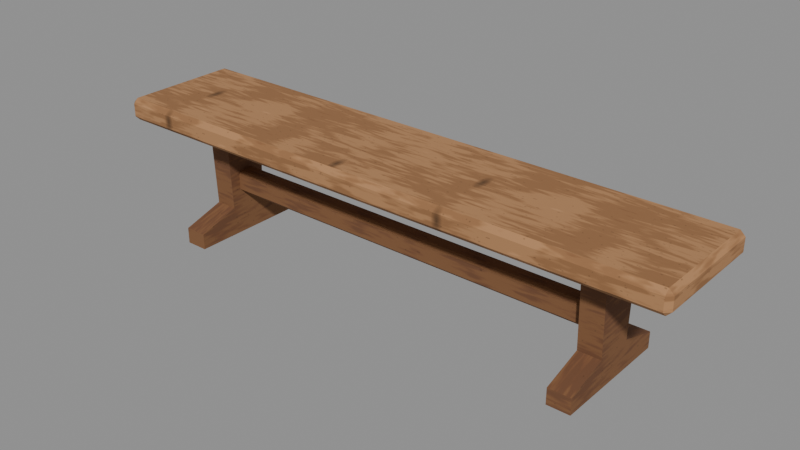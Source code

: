 # Source: guild_backless_bench.blend  (saved by Blender 5.2.44; exported with 4.5.12 LTS)
import bpy
from mathutils import Matrix  # noqa: F401  (used for matrix-valued properties, if any)

bpy.ops.wm.read_factory_settings(use_empty=True)
scene = bpy.context.scene
scene.name = 'ENV_guild_backless_bench'

# ---- collections
col_guild_backless_bench = bpy.data.collections.new('guild_backless_bench'); scene.collection.children.link(col_guild_backless_bench)

# ---- images (referenced by path relative to the original .blend; pixels are not part of the script)
import os
ASSET_DIR = os.environ.get("B2B_ASSET_DIR", "")  # directory of the original .blend (textures are referenced by path, not embedded)
HERE = os.path.dirname(os.path.abspath(__file__))  # packed textures are extracted next to this script under _unpacked/

def load_image(name, relpath, width, height, colorspace="sRGB"):
    """Load a texture the original file referenced (path relative to the .blend, or extracted next to this script)."""
    p = next((c for c in (os.path.join(HERE, relpath), os.path.join(ASSET_DIR, relpath)) if relpath and os.path.exists(c)), "")
    if p:
        img = bpy.data.images.load(p, check_existing=True)
        img.name = name
    else:  # same state as the original file: an image datablock whose file is absent (Cycles renders it pink)
        img = bpy.data.images.new(name, width, height)
        img.source = "FILE"
        img.filepath = "//" + (relpath or name)
    img.colorspace_settings.name = colorspace
    return img
img_wood_light_png = load_image('wood_light.png', '_unpacked/wood_light.40846d80.png', 512, 512, 'sRGB')
img_wood_mid_png = load_image('wood_mid.png', '_unpacked/wood_mid.d48bc5f0.png', 512, 512, 'sRGB')

# ---- materials (node trees are filled in below, after node groups)
mat_env_wood_light = bpy.data.materials.new('env_wood_light')
mat_env_wood_light.use_backface_culling = True
mat_env_wood_mid = bpy.data.materials.new('env_wood_mid')
mat_env_wood_mid.use_backface_culling = True

# ---- material node trees
mat_env_wood_light.use_nodes = True; mat_env_wood_light.node_tree.nodes.clear()
_N = mat_env_wood_light.node_tree.nodes; _L = mat_env_wood_light.node_tree.links
n0 = _N.new('ShaderNodeBsdfPrincipled'); n0.name = 'Principled BSDF'; n0.location = (-200, 100)
n0.inputs[2].default_value = 0.85
n0.inputs[10].default_value = 0.005
n0.inputs[13].default_value = 0.25
n1 = _N.new('ShaderNodeOutputMaterial'); n1.name = 'Material Output'; n1.location = (200, 100)
n2 = _N.new('ShaderNodeTexImage'); n2.name = 'Image Texture'; n2.location = (-400, 200)
n2.image = img_wood_light_png
_L.new(n0.outputs[0], n1.inputs[0])
_L.new(n2.outputs[0], n0.inputs[0])
n1.is_active_output = True
mat_env_wood_mid.use_nodes = True; mat_env_wood_mid.node_tree.nodes.clear()
_N = mat_env_wood_mid.node_tree.nodes; _L = mat_env_wood_mid.node_tree.links
n0 = _N.new('ShaderNodeBsdfPrincipled'); n0.name = 'Principled BSDF'; n0.location = (-200, 100)
n0.inputs[2].default_value = 0.85
n0.inputs[10].default_value = 0.005
n0.inputs[13].default_value = 0.25
n1 = _N.new('ShaderNodeOutputMaterial'); n1.name = 'Material Output'; n1.location = (200, 100)
n2 = _N.new('ShaderNodeTexImage'); n2.name = 'Image Texture'; n2.location = (-400, 200)
n2.image = img_wood_mid_png
_L.new(n0.outputs[0], n1.inputs[0])
_L.new(n2.outputs[0], n0.inputs[0])
n1.is_active_output = True

# ---- meshes
me_guild_backless_bench_seat = bpy.data.meshes.new('guild_backless_bench_seat')
me_guild_backless_bench_seat.from_pydata([(-0.885, -0.175, 0.35), (-0.885, -0.19, 0.365), (-0.9, -0.175, 0.365), (-0.885, -0.19, 0.405), (-0.885, -0.175, 0.42), (-0.9, -0.175, 0.405), (-0.885, 0.175, 0.35), (-0.9, 0.175, 0.365), (-0.885, 0.19, 0.365), (-0.885, 0.175, 0.42), (-0.885, 0.19, 0.405), (-0.9, 0.175, 0.405), (0.885, -0.175, 0.35), (0.9, -0.175, 0.365), (0.885, -0.19, 0.365), (0.885, -0.175, 0.42), (0.885, -0.19, 0.405), (0.9, -0.175, 0.405), (0.885, 0.175, 0.35), (0.885, 0.19, 0.365), (0.9, 0.175, 0.365), (0.885, 0.175, 0.42), (0.9, 0.175, 0.405), (0.885, 0.19, 0.405)], [], [(0, 1, 2), (3, 4, 5), (6, 7, 8), (9, 10, 11), (12, 13, 14), (15, 16, 17), (18, 19, 20), (21, 22, 23), (6, 0, 2, 7), (1, 3, 5, 2), (4, 9, 11, 5), (10, 8, 7, 11), (18, 6, 8, 19), (9, 21, 23, 10), (22, 20, 19, 23), (12, 18, 20, 13), (21, 15, 17, 22), (16, 14, 13, 17), (0, 12, 14, 1), (15, 4, 3, 16), (6, 18, 12, 0), (2, 5, 11, 7), (14, 16, 3, 1), (21, 9, 4, 15), (8, 10, 23, 19), (20, 22, 17, 13)])
_uv = me_guild_backless_bench_seat.uv_layers.new(name='Float2')
_uv.uv.foreach_set('vector', [0.4962, 0.3396, 0.4812, 0.3546, 0.4962, 0.3546, 0.4812, 0.3946, 0.4962, 0.4096, 0.4962, 0.3946, 0.8462, 0.3396, 0.8462, 0.3546, 0.8612, 0.3546, 0.8462, 0.4096, 0.8612, 0.3946, 0.8462, 0.3946, 0.4962, 0.3396, 0.4962, 0.3546, 0.4812, 0.3546, 0.4962, 0.4096, 0.4812, 0.3946, 0.4962, 0.3946, 0.8462, 0.3396, 0.8612, 0.3546, 0.8462, 0.3546, 0.8462, 0.4096, 0.8462, 0.3946, 0.8612, 0.3946, 0.8462, 0.3396, 0.4962, 0.3396, 0.4962, 0.3546, 0.8462, 0.3546, 0.4812, 0.3546, 0.4812, 0.3946, 0.4962, 0.3946, 0.4962, 0.3546, 0.4962, 0.4096, 0.8462, 0.4096, 0.8462, 0.3946, 0.4962, 0.3946, 0.8612, 0.3946, 0.8612, 0.3546, 0.8462, 0.3546, 0.8462, 0.3946, 1.556, 0.3396, -0.2138, 0.3396, -0.2138, 0.3546, 1.556, 0.3546, -0.2138, 0.4096, 1.556, 0.4096, 1.556, 0.3946, -0.2138, 0.3946, 0.8462, 0.3946, 0.8462, 0.3546, 0.8612, 0.3546, 0.8612, 0.3946, 0.4962, 0.3396, 0.8462, 0.3396, 0.8462, 0.3546, 0.4962, 0.3546, 0.8462, 0.4096, 0.4962, 0.4096, 0.4962, 0.3946, 0.8462, 0.3946, 0.4812, 0.3946, 0.4812, 0.3546, 0.4962, 0.3546, 0.4962, 0.3946, -0.2138, 0.3396, 1.556, 0.3396, 1.556, 0.3546, -0.2138, 0.3546, 1.556, 0.4096, -0.2138, 0.4096, -0.2138, 0.3946, 1.556, 0.3946, -0.2138, 0.5496, 1.556, 0.5496, 1.556, 0.1996, -0.2138, 0.1996, 0.4962, 0.3546, 0.4962, 0.3946, 0.8462, 0.3946, 0.8462, 0.3546, 1.556, 0.3546, 1.556, 0.3946, -0.2138, 0.3946, -0.2138, 0.3546, 1.556, 0.5496, -0.2138, 0.5496, -0.2138, 0.1996, 1.556, 0.1996, -0.2138, 0.3546, -0.2138, 0.3946, 1.556, 0.3946, 1.556, 0.3546, 0.8462, 0.3546, 0.8462, 0.3946, 0.4962, 0.3946, 0.4962, 0.3546])
me_guild_backless_bench_seat.materials.append(mat_env_wood_light)
me_guild_backless_bench_seat.update()
me_guild_backless_bench_trestle_legs = bpy.data.meshes.new('guild_backless_bench_trestle_legs')
me_guild_backless_bench_trestle_legs.from_pydata([(-0.685, -0.19, 0.0), (-0.685, -0.19, 0.05), (-0.685, -0.06, 0.09), (-0.685, -0.07, 0.32), (-0.685, -0.15, 0.35), (-0.685, 0.15, 0.35), (-0.685, 0.07, 0.32), (-0.685, 0.06, 0.09), (-0.685, 0.19, 0.05), (-0.685, 0.19, 0.0), (-0.615, -0.19, 0.0), (-0.615, -0.19, 0.05), (-0.615, -0.06, 0.09), (-0.615, -0.07, 0.32), (-0.615, -0.15, 0.35), (-0.615, 0.15, 0.35), (-0.615, 0.07, 0.32), (-0.615, 0.06, 0.09), (-0.615, 0.19, 0.05), (-0.615, 0.19, 0.0), (0.615, -0.19, 0.0), (0.615, -0.19, 0.05), (0.615, -0.06, 0.09), (0.615, -0.07, 0.32), (0.615, -0.15, 0.35), (0.615, 0.15, 0.35), (0.615, 0.07, 0.32), (0.615, 0.06, 0.09), (0.615, 0.19, 0.05), (0.615, 0.19, 0.0), (0.685, -0.19, 0.0), (0.685, -0.19, 0.05), (0.685, -0.06, 0.09), (0.685, -0.07, 0.32), (0.685, -0.15, 0.35), (0.685, 0.15, 0.35), (0.685, 0.07, 0.32), (0.685, 0.06, 0.09), (0.685, 0.19, 0.05), (0.685, 0.19, 0.0)], [], [(0, 1, 2, 3, 4, 5, 6, 7, 8, 9), (10, 19, 18, 17, 16, 15, 14, 13, 12, 11), (1, 11, 12, 2), (8, 18, 19, 9), (5, 15, 16, 6), (2, 12, 13, 3), (9, 19, 10, 0), (6, 16, 17, 7), (3, 13, 14, 4), (0, 10, 11, 1), (7, 17, 18, 8), (4, 14, 15, 5), (20, 21, 22, 23, 24, 25, 26, 27, 28, 29), (30, 39, 38, 37, 36, 35, 34, 33, 32, 31), (20, 30, 31, 21), (27, 37, 38, 28), (24, 34, 35, 25), (21, 31, 32, 22), (28, 38, 39, 29), (25, 35, 36, 26), (22, 32, 33, 23), (29, 39, 30, 20), (26, 36, 37, 27), (23, 33, 34, 24)])
_uv = me_guild_backless_bench_trestle_legs.uv_layers.new(name='Float2')
_uv.uv.foreach_set('vector', [-0.19, 0.0, -0.19, 0.05, -0.06, 0.09, -0.07, 0.32, -0.15, 0.35, 0.15, 0.35, 0.07, 0.32, 0.06, 0.09, 0.19, 0.05, 0.19, 0.0, -0.19, 0.0, 0.19, 0.0, 0.19, 0.05, 0.06, 0.09, 0.07, 0.32, 0.15, 0.35, -0.15, 0.35, -0.07, 0.32, -0.06, 0.09, -0.19, 0.05, -0.19, -0.685, -0.19, -0.615, -0.06, -0.615, -0.06, -0.685, -0.685, 0.05, -0.615, 0.05, -0.615, 0.0, -0.685, 0.0, 0.15, -0.685, 0.15, -0.615, 0.07, -0.615, 0.07, -0.685, -0.685, 0.09, -0.615, 0.09, -0.615, 0.32, -0.685, 0.32, 0.19, -0.685, 0.19, -0.615, -0.19, -0.615, -0.19, -0.685, -0.685, 0.32, -0.615, 0.32, -0.615, 0.09, -0.685, 0.09, -0.07, -0.685, -0.07, -0.615, -0.15, -0.615, -0.15, -0.685, -0.685, 0.0, -0.615, 0.0, -0.615, 0.05, -0.685, 0.05, 0.06, -0.685, 0.06, -0.615, 0.19, -0.615, 0.19, -0.685, -0.15, -0.685, -0.15, -0.615, 0.15, -0.615, 0.15, -0.685, -0.19, 0.0, -0.19, 0.05, -0.06, 0.09, -0.07, 0.32, -0.15, 0.35, 0.15, 0.35, 0.07, 0.32, 0.06, 0.09, 0.19, 0.05, 0.19, 0.0, -0.19, 0.0, 0.19, 0.0, 0.19, 0.05, 0.06, 0.09, 0.07, 0.32, 0.15, 0.35, -0.15, 0.35, -0.07, 0.32, -0.06, 0.09, -0.19, 0.05, 0.615, 0.0, 0.685, 0.0, 0.685, 0.05, 0.615, 0.05, 0.06, 0.615, 0.06, 0.685, 0.19, 0.685, 0.19, 0.615, -0.15, 0.615, -0.15, 0.685, 0.15, 0.685, 0.15, 0.615, -0.19, 0.615, -0.19, 0.685, -0.06, 0.685, -0.06, 0.615, 0.615, 0.05, 0.685, 0.05, 0.685, 0.0, 0.615, 0.0, 0.15, 0.615, 0.15, 0.685, 0.07, 0.685, 0.07, 0.615, 0.615, 0.09, 0.685, 0.09, 0.685, 0.32, 0.615, 0.32, 0.19, 0.615, 0.19, 0.685, -0.19, 0.685, -0.19, 0.615, 0.615, 0.32, 0.685, 0.32, 0.685, 0.09, 0.615, 0.09, -0.07, 0.615, -0.07, 0.685, -0.15, 0.685, -0.15, 0.615])
me_guild_backless_bench_trestle_legs.materials.append(mat_env_wood_mid)
me_guild_backless_bench_trestle_legs.update()
me_guild_backless_bench_stretcher = bpy.data.meshes.new('guild_backless_bench_stretcher')
me_guild_backless_bench_stretcher.from_pydata([(-0.64, -0.02, 0.135), (-0.64, -0.03, 0.145), (-0.65, -0.02, 0.145), (-0.64, -0.03, 0.195), (-0.64, -0.02, 0.205), (-0.65, -0.02, 0.195), (-0.64, 0.02, 0.135), (-0.65, 0.02, 0.145), (-0.64, 0.03, 0.145), (-0.64, 0.02, 0.205), (-0.64, 0.03, 0.195), (-0.65, 0.02, 0.195), (0.64, -0.02, 0.135), (0.65, -0.02, 0.145), (0.64, -0.03, 0.145), (0.64, -0.02, 0.205), (0.64, -0.03, 0.195), (0.65, -0.02, 0.195), (0.64, 0.02, 0.135), (0.64, 0.03, 0.145), (0.65, 0.02, 0.145), (0.64, 0.02, 0.205), (0.65, 0.02, 0.195), (0.64, 0.03, 0.195)], [], [(0, 1, 2), (3, 4, 5), (6, 7, 8), (9, 10, 11), (12, 13, 14), (15, 16, 17), (18, 19, 20), (21, 22, 23), (6, 0, 2, 7), (1, 3, 5, 2), (4, 9, 11, 5), (10, 8, 7, 11), (18, 6, 8, 19), (9, 21, 23, 10), (22, 20, 19, 23), (12, 18, 20, 13), (21, 15, 17, 22), (16, 14, 13, 17), (0, 12, 14, 1), (15, 4, 3, 16), (6, 18, 12, 0), (2, 5, 11, 7), (14, 16, 3, 1), (21, 9, 4, 15), (8, 10, 23, 19), (20, 22, 17, 13)])
_uv = me_guild_backless_bench_stretcher.uv_layers.new(name='Float2')
_uv.uv.foreach_set('vector', [-0.02, -0.035, -0.03, -0.025, -0.02, -0.025, -0.03, 0.025, -0.02, 0.035, -0.02, 0.025, 0.02, -0.035, 0.02, -0.025, 0.03, -0.025, 0.02, 0.035, 0.03, 0.025, 0.02, 0.025, -0.02, -0.035, -0.02, -0.025, -0.03, -0.025, -0.02, 0.035, -0.03, 0.025, -0.02, 0.025, 0.02, -0.035, 0.03, -0.025, 0.02, -0.025, 0.02, 0.035, 0.02, 0.025, 0.03, 0.025, 0.02, -0.035, -0.02, -0.035, -0.02, -0.025, 0.02, -0.025, -0.03, -0.025, -0.03, 0.025, -0.02, 0.025, -0.02, -0.025, -0.02, 0.035, 0.02, 0.035, 0.02, 0.025, -0.02, 0.025, 0.03, 0.025, 0.03, -0.025, 0.02, -0.025, 0.02, 0.025, 0.64, 0.02, -0.64, 0.02, -0.64, 0.03, 0.64, 0.03, -0.64, 0.02, 0.64, 0.02, 0.64, 0.03, -0.64, 0.03, 0.02, 0.025, 0.02, -0.025, 0.03, -0.025, 0.03, 0.025, -0.02, -0.035, 0.02, -0.035, 0.02, -0.025, -0.02, -0.025, 0.02, 0.035, -0.02, 0.035, -0.02, 0.025, 0.02, 0.025, -0.03, 0.025, -0.03, -0.025, -0.02, -0.025, -0.02, 0.025, -0.64, -0.02, 0.64, -0.02, 0.64, -0.03, -0.64, -0.03, 0.64, -0.02, -0.64, -0.02, -0.64, -0.03, 0.64, -0.03, -0.64, 0.02, 0.64, 0.02, 0.64, -0.02, -0.64, -0.02, -0.02, -0.025, -0.02, 0.025, 0.02, 0.025, 0.02, -0.025, 0.64, -0.025, 0.64, 0.025, -0.64, 0.025, -0.64, -0.025, 0.64, 0.02, -0.64, 0.02, -0.64, -0.02, 0.64, -0.02, -0.64, -0.025, -0.64, 0.025, 0.64, 0.025, 0.64, -0.025, 0.02, -0.025, 0.02, 0.025, -0.02, 0.025, -0.02, -0.025])
me_guild_backless_bench_stretcher.materials.append(mat_env_wood_mid)
me_guild_backless_bench_stretcher.update()
me_guild_backless_bench_bench_col = bpy.data.meshes.new('guild_backless_bench_bench_col')
me_guild_backless_bench_bench_col.from_pydata([(-0.9, -0.19, -0.21), (-0.9, -0.19, 0.21), (-0.9, 0.19, -0.21), (-0.9, 0.19, 0.21), (0.9, -0.19, -0.21), (0.9, -0.19, 0.21), (0.9, 0.19, -0.21), (0.9, 0.19, 0.21)], [], [(0, 1, 3, 2), (2, 3, 7, 6), (6, 7, 5, 4), (4, 5, 1, 0), (2, 6, 4, 0), (7, 3, 1, 5)])
_uv = me_guild_backless_bench_bench_col.uv_layers.new(name='Float2')
_uv.uv.foreach_set('vector', [0.0, 0.0, 0.0, 0.0, 0.0, 0.0, 0.0, 0.0, 0.0, 0.0, 0.0, 0.0, 0.0, 0.0, 0.0, 0.0, 0.0, 0.0, 0.0, 0.0, 0.0, 0.0, 0.0, 0.0, 0.0, 0.0, 0.0, 0.0, 0.0, 0.0, 0.0, 0.0, 0.0, 0.0, 0.0, 0.0, 0.0, 0.0, 0.0, 0.0, 0.0, 0.0, 0.0, 0.0, 0.0, 0.0, 0.0, 0.0])
me_guild_backless_bench_bench_col.update()

# ---- objects
ob_guild_backless_bench = bpy.data.objects.new('guild_backless_bench', None)
ob_guild_backless_bench_seat = bpy.data.objects.new('guild_backless_bench_seat', me_guild_backless_bench_seat)
ob_guild_backless_bench_trestle_legs = bpy.data.objects.new('guild_backless_bench_trestle_legs', me_guild_backless_bench_trestle_legs)
ob_guild_backless_bench_stretcher = bpy.data.objects.new('guild_backless_bench_stretcher', me_guild_backless_bench_stretcher)
ob_guild_backless_bench_bench_col_convcolonly = bpy.data.objects.new('guild_backless_bench_bench_col-convcolonly', me_guild_backless_bench_bench_col)

# ---- transforms, parenting, visibility, modifiers, constraints
ob_guild_backless_bench.location = (0.0, 0.0, 0.0)
ob_guild_backless_bench.empty_display_type = 'ARROWS'
ob_guild_backless_bench.empty_display_size = 0.5
ob_guild_backless_bench_seat.parent = ob_guild_backless_bench
ob_guild_backless_bench_seat.location = (0.0, 0.0, 0.0)
ob_guild_backless_bench_trestle_legs.parent = ob_guild_backless_bench
ob_guild_backless_bench_trestle_legs.location = (0.0, 0.0, 0.0)
ob_guild_backless_bench_stretcher.parent = ob_guild_backless_bench
ob_guild_backless_bench_stretcher.location = (0.0, 0.0, 0.0)
ob_guild_backless_bench_bench_col_convcolonly.parent = ob_guild_backless_bench
ob_guild_backless_bench_bench_col_convcolonly.location = (0.0, 0.0, 0.21)
ob_guild_backless_bench_bench_col_convcolonly.hide_render = True
ob_guild_backless_bench_bench_col_convcolonly.display_type = 'WIRE'

# ---- collection membership
col_guild_backless_bench.objects.link(ob_guild_backless_bench)
col_guild_backless_bench.objects.link(ob_guild_backless_bench_seat)
col_guild_backless_bench.objects.link(ob_guild_backless_bench_trestle_legs)
col_guild_backless_bench.objects.link(ob_guild_backless_bench_stretcher)
col_guild_backless_bench.objects.link(ob_guild_backless_bench_bench_col_convcolonly)

# ---- scene / render settings (as saved in the file)
scene.frame_start = 1; scene.frame_end = 250; scene.frame_set(1)
scene.render.engine = 'BLENDER_EEVEE_NEXT'
scene.render.image_settings.exr_codec = 'NONE'
scene.render.use_bake_clear = False
scene.render.bake_margin = 0
scene.render.bake_bias = 0.0
scene.render.bake_samples = 0
scene.render.simplify_subdivision_render = 0
scene.render.simplify_child_particles_render = 0.0
scene.render.compositor_device = 'GPU'
scene.eevee.use_volume_custom_range = False
scene.eevee.gtao_distance = 0.0
scene.eevee.use_fast_gi = False
scene.eevee.fast_gi_thickness_near = 0.1
scene.eevee.fast_gi_thickness_far = 0.0
scene.eevee.ray_tracing_options.screen_trace_thickness = 0.1
bpy.context.view_layer.update()

# ---- added for rendering (the .blend has no active camera and no usable light): camera, sun + grey world if the file has none
cam_auto = bpy.data.cameras.new('AutoCamera')
cam_auto.lens = 50.0
cam_auto.sensor_width = 36.0
cam_auto.clip_end = 1000.0
ob_auto_camera = bpy.data.objects.new('AutoCamera', cam_auto)
scene.collection.objects.link(ob_auto_camera)
ob_auto_camera.location = (1.74591, -2.09509, 1.60673)
ob_auto_camera.rotation_euler = (1.09748, -7.21219e-08, 0.694738)
scene.camera = ob_auto_camera
light_auto_sun = bpy.data.lights.new('AutoSun', 'SUN')
light_auto_sun.energy = 3.0
light_auto_sun.angle = 0.0523599
ob_auto_sun = bpy.data.objects.new('AutoSun', light_auto_sun)
scene.collection.objects.link(ob_auto_sun)
ob_auto_sun.rotation_euler = (0.872665, 0.174533, 0.523599)
if scene.world is None:
    world_auto = bpy.data.worlds.new('AutoWorld')
    world_auto.color = (0.3, 0.3, 0.3)
    scene.world = world_auto
bpy.context.view_layer.update()
